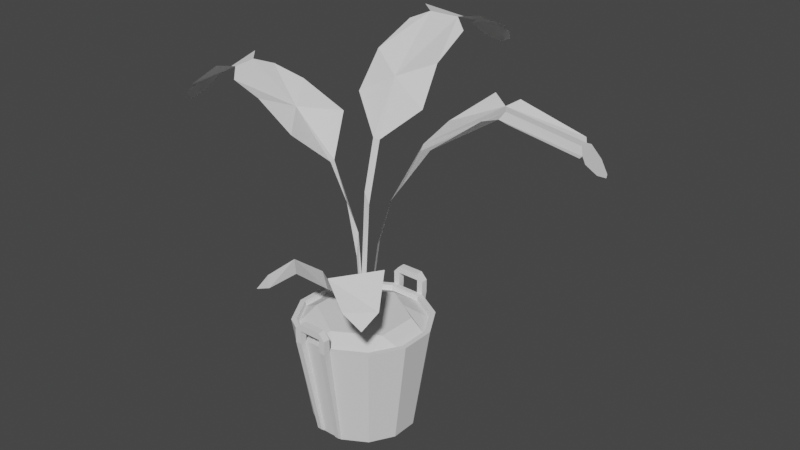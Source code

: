 # Source: plant_01.blend  (saved by Blender 2.81.16; exported with 4.5.12 LTS)
import bpy
from mathutils import Matrix  # noqa: F401  (used for matrix-valued properties, if any)

bpy.ops.wm.read_factory_settings(use_empty=True)
scene = bpy.context.scene
scene.name = 'Scene'

# ---- collections
col_collection = bpy.data.collections.new('Collection'); scene.collection.children.link(col_collection)

# ---- world
world_world = bpy.data.worlds.new('World'); scene.world = world_world
world_world.use_nodes = True; world_world.node_tree.nodes.clear()
_N = world_world.node_tree.nodes; _L = world_world.node_tree.links
n0 = _N.new('ShaderNodeOutputWorld'); n0.name = 'World Output'; n0.location = (300, 300)
n1 = _N.new('ShaderNodeBackground'); n1.name = 'Background'; n1.location = (10, 300)
n1.inputs[0].default_value = (0.05088, 0.05088, 0.05088, 1.0)
_L.new(n1.outputs[0], n0.inputs[0])
n0.is_active_output = True
world_world.color = (0.05088, 0.05088, 0.05088)
world_world.use_sun_shadow = False
world_world.sun_shadow_jitter_overblur = 0.0

# ---- meshes
me_cylinder = bpy.data.meshes.new('Cylinder')
me_cylinder.from_pydata([(0.7284, 0.1952, 0.0), (0.9659, 0.2588, 1.6), (0.5332, 0.5332, 0.0), (0.7071, 0.7071, 1.6), (0.1952, 0.7284, 0.0), (0.2588, 0.9659, 1.6), (-0.1952, 0.7284, 0.0), (-0.2588, 0.9659, 1.6), (-0.5332, 0.5332, 0.0), (-0.7071, 0.7071, 1.6), (-0.7284, 0.1952, 0.0), (-0.9659, 0.2588, 1.6), (0.7284, 0.0, 0.0), (0.9659, 0.0, 1.6), (-0.7284, 0.0, 0.0), (-0.9659, 0.0, 1.6), (0.1257, 0.7284, 0.0), (-0.1257, 0.7284, 0.0), (-0.1665, 0.9659, 1.6), (0.1665, 0.9659, 1.6), (0.2588, 0.9659, 1.8), (-0.2588, 0.9659, 1.8), (-0.1668, 0.9659, 1.8), (0.1668, 0.9659, 1.8), (-0.1668, 0.9659, 1.9), (0.1668, 0.9659, 1.9), (0.2588, 1.066, 1.6), (0.1969, 0.7818, 0.04465), (-0.1269, 0.7818, 0.04465), (-0.1969, 0.7818, 0.04465), (0.1668, 1.066, 1.6), (-0.2588, 1.066, 1.6), (0.1269, 0.7818, 0.04465), (-0.1668, 1.066, 1.6), (0.1668, 1.066, 1.8), (0.2588, 1.066, 1.8), (-0.2588, 1.066, 1.8), (-0.1668, 1.066, 1.8), (0.1668, 1.066, 1.9), (-0.1668, 1.066, 1.9), (0.8926, 0.2392, 1.6), (0.6534, 0.6534, 1.6), (0.2392, 0.8926, 1.6), (-0.2392, 0.8926, 1.6), (-0.6534, 0.6534, 1.6), (-0.8926, 0.2392, 1.6), (0.8926, 0.0, 1.6), (-0.8926, 0.0, 1.6), (0.1537, 0.8926, 1.6), (-0.1537, 0.8926, 1.6), (0.8205, 0.2289, 1.153), (0.6007, 0.6097, 1.153), (0.2199, 0.8295, 1.153), (-0.2199, 0.8295, 1.153), (-0.6007, 0.6097, 1.153), (-0.8205, 0.2289, 1.153), (0.8205, 0.0, 1.153), (-0.8205, 0.0, 1.153), (0.1413, 0.8295, 1.153), (-0.1413, 0.8295, 1.153)], [], [(12, 0, 1, 13), (0, 2, 3, 1), (2, 4, 5, 3), (17, 28, 33, 18), (6, 8, 9, 7), (8, 10, 11, 9), (10, 14, 15, 11), (12, 14, 10, 8, 6, 17, 16, 4, 2, 0), (5, 26, 35, 20), (16, 17, 18, 19), (19, 30, 32, 16), (21, 36, 31, 7), (18, 33, 37, 22), (28, 29, 31, 33), (27, 32, 30, 26), (31, 36, 37, 33), (30, 34, 35, 26), (37, 39, 38, 34), (36, 39, 37), (34, 38, 35), (20, 35, 38, 25), (4, 27, 26, 5), (24, 39, 36, 21), (6, 29, 28, 17), (16, 32, 27, 4), (25, 38, 39, 24), (22, 37, 34, 23), (23, 34, 30, 19), (7, 31, 29, 6), (3, 5, 42, 41), (1, 3, 41, 40), (11, 15, 47, 45), (13, 1, 40, 46), (9, 11, 45, 44), (7, 9, 44, 43), (18, 7, 43, 49), (5, 19, 48, 42), (19, 18, 49, 48), (25, 23, 20), (22, 24, 21), (23, 25, 24, 22), (23, 19, 5, 20), (18, 22, 21, 7), (46, 40, 50, 56), (49, 43, 53, 59), (40, 41, 51, 50), (41, 42, 52, 51), (42, 48, 58, 52), (43, 44, 54, 53), (48, 49, 59, 58), (44, 45, 55, 54), (45, 47, 57, 55), (51, 52, 58, 59, 53, 54, 55, 57, 56, 50)])
_uv = me_cylinder.uv_layers.new(name='UVMap')
_uv.uv.foreach_set('vector', [0.7083, 0.5, 0.6667, 0.5, 0.6667, 1.0, 0.7083, 1.0, 0.6667, 0.5, 0.5833, 0.5, 0.5833, 1.0, 0.6667, 1.0, 0.5833, 0.5, 0.5, 0.5, 0.5, 1.0, 0.5833, 1.0, 0.4444, 0.5, 0.4444, 0.514, 0.4444, 1.0, 0.4444, 1.0, 0.4167, 0.5, 0.3333, 0.5, 0.3333, 1.0, 0.4167, 1.0, 0.3333, 0.5, 0.25, 0.5, 0.25, 1.0, 0.3333, 1.0, 0.25, 0.5, 0.2083, 0.5, 0.2083, 1.0, 0.25, 1.0, 0.7083, 0.5, 0.2083, 0.5, 0.25, 0.5, 0.3333, 0.5, 0.4167, 0.5, 0.4444, 0.5, 0.4722, 0.5, 0.5, 0.5, 0.5833, 0.5, 0.6667, 0.5, 0.0, 0.0, 0.0, 0.0, 0.0, 0.0, 0.0, 0.0, 0.4722, 0.5, 0.4444, 0.5, 0.4444, 1.0, 0.4722, 1.0, 0.4722, 1.0, 0.4722, 1.0, 0.4722, 0.514, 0.4722, 0.5, 0.0, 0.0, 0.0, 0.0, 0.0, 0.0, 0.0, 0.0, 0.0, 0.0, 0.0, 0.0, 0.0, 0.0, 0.0, 0.0, 0.4444, 0.514, 0.4167, 0.514, 0.4167, 1.0, 0.4444, 1.0, 0.5, 0.514, 0.4722, 0.514, 0.4722, 1.0, 0.5, 1.0, 0.4167, 1.0, 0.4167, 1.0, 0.4444, 1.0, 0.4444, 1.0, 0.4722, 1.0, 0.4722, 1.0, 0.5, 1.0, 0.5, 1.0, 0.4444, 1.0, 0.4444, 1.0, 0.4722, 1.0, 0.4722, 1.0, 0.4167, 1.0, 0.4444, 1.0, 0.4444, 1.0, 0.4722, 1.0, 0.4722, 1.0, 0.5, 1.0, 0.0, 0.0, 0.0, 0.0, 0.0, 0.0, 0.0, 0.0, 0.5, 0.5, 0.5, 0.514, 0.5, 1.0, 0.5, 1.0, 0.0, 0.0, 0.0, 0.0, 0.0, 0.0, 0.0, 0.0, 0.4167, 0.5, 0.4167, 0.514, 0.4444, 0.514, 0.4444, 0.5, 0.4722, 0.5, 0.4722, 0.514, 0.5, 0.514, 0.5, 0.5, 0.0, 0.0, 0.0, 0.0, 0.0, 0.0, 0.0, 0.0, 0.0, 0.0, 0.0, 0.0, 0.0, 0.0, 0.0, 0.0, 0.0, 0.0, 0.0, 0.0, 0.0, 0.0, 0.0, 0.0, 0.4167, 1.0, 0.4167, 1.0, 0.4167, 0.514, 0.4167, 0.5, 0.5833, 1.0, 0.5, 1.0, 0.5, 1.0, 0.5833, 1.0, 0.6667, 1.0, 0.5833, 1.0, 0.5833, 1.0, 0.6667, 1.0, 0.25, 1.0, 0.2083, 1.0, 0.2083, 1.0, 0.25, 1.0, 0.7083, 1.0, 0.6667, 1.0, 0.6667, 1.0, 0.7083, 1.0, 0.3333, 1.0, 0.25, 1.0, 0.25, 1.0, 0.3333, 1.0, 0.4167, 1.0, 0.3333, 1.0, 0.3333, 1.0, 0.4167, 1.0, 0.4444, 1.0, 0.4167, 1.0, 0.4167, 1.0, 0.4444, 1.0, 0.5, 1.0, 0.4722, 1.0, 0.4722, 1.0, 0.5, 1.0, 0.4722, 1.0, 0.4444, 1.0, 0.4444, 1.0, 0.4722, 1.0, 0.0, 0.0, 0.0, 0.0, 0.0, 0.0, 0.0, 0.0, 0.0, 0.0, 0.0, 0.0, 0.0, 0.0, 0.0, 0.0, 0.0, 0.0, 0.0, 0.0, 0.0, 0.0, 0.4722, 1.0, 0.0, 0.0, 0.0, 0.0, 0.4444, 1.0, 0.0, 0.0, 0.0, 0.0, 0.4167, 1.0, 0.7083, 1.0, 0.6667, 1.0, 0.6667, 1.0, 0.7083, 1.0, 0.4444, 1.0, 0.4167, 1.0, 0.4167, 1.0, 0.4444, 1.0, 0.6667, 1.0, 0.5833, 1.0, 0.5833, 1.0, 0.6667, 1.0, 0.5833, 1.0, 0.5, 1.0, 0.5, 1.0, 0.5833, 1.0, 0.5, 1.0, 0.4722, 1.0, 0.4722, 1.0, 0.5, 1.0, 0.4167, 1.0, 0.3333, 1.0, 0.3333, 1.0, 0.4167, 1.0, 0.4722, 1.0, 0.4444, 1.0, 0.4444, 1.0, 0.4722, 1.0, 0.3333, 1.0, 0.25, 1.0, 0.25, 1.0, 0.3333, 1.0, 0.25, 1.0, 0.2083, 1.0, 0.2083, 1.0, 0.25, 1.0, 0.5833, 1.0, 0.5, 1.0, 0.4722, 1.0, 0.4444, 1.0, 0.4167, 1.0, 0.3333, 1.0, 0.25, 1.0, 0.2083, 1.0, 0.7083, 1.0, 0.6667, 1.0])
me_cylinder.use_remesh_fix_poles = True
me_cylinder.use_remesh_preserve_attributes = False
me_cylinder.use_mirror_vertex_groups = False
me_cylinder.update()
me_cylinder_002 = bpy.data.meshes.new('Cylinder.002')
me_cylinder_002.from_pydata([(0.9202, -0.2436, 1.504), (-0.2284, 0.9155, 1.504), (0.922, 0.247, 1.507), (0.245, 0.9055, 1.504), (-0.6633, 0.6882, 1.507), (-0.245, -0.9188, 1.504), (0.6752, -0.6672, 1.504), (0.245, -0.9188, 1.504), (-0.662, -0.6739, 1.504), (-0.9235, -0.2502, 1.504), (2.759e-07, 0.661, 1.672), (0.6174, 0.2921, 1.671), (-0.6005, 0.3087, 1.672), (0.6005, -0.3087, 1.672), (2.443e-07, -0.661, 1.672), (-0.6174, -0.2921, 1.671), (0.6581, 0.6592, 1.505), (0.3087, 0.4766, 1.671), (-0.9062, 0.2455, 1.505), (-0.609, 0.008296, 1.671)], [], [(0, 13, 6), (7, 14, 5), (1, 10, 3), (7, 5, 8, 9, 18, 4, 1, 3, 16, 2, 0, 6), (17, 11, 2, 16), (15, 14, 13, 11, 17, 10, 12, 19), (19, 18, 9, 15), (0, 11, 13), (9, 8, 15), (14, 15, 8, 5), (0, 2, 11), (10, 1, 4, 12), (14, 7, 6, 13), (10, 17, 16, 3), (12, 4, 18, 19)])
_uv = me_cylinder_002.uv_layers.new(name='UVMap')
_uv.uv.foreach_set('vector', [0.0, 0.0, 0.0, 0.0, 0.0, 0.0, 0.0, 0.0, 0.0, 0.0, 0.0, 0.0, 0.0, 0.0, 0.0, 0.0, 0.0, 0.0, 0.0, 0.0, 0.0, 0.0, 0.0, 0.0, 0.0, 0.0, 0.0, 0.0, 0.0, 0.0, 0.0, 0.0, 0.0, 0.0, 0.0, 0.0, 0.0, 0.0, 0.0, 0.0, 0.0, 0.0, 0.0, 0.0, 0.0, 0.0, 0.0, 0.0, 0.0, 0.0, 0.0, 0.0, 0.0, 0.0, 0.0, 0.0, 0.0, 0.0, 0.0, 0.0, 0.0, 0.0, 0.0, 0.0, 0.0, 0.0, 0.0, 0.0, 0.0, 0.0, 0.0, 0.0, 0.0, 0.0, 0.0, 0.0, 0.0, 0.0, 0.0, 0.0, 0.0, 0.0, 0.0, 0.0, 0.0, 0.0, 0.0, 0.0, 0.0, 0.0, 0.0, 0.0, 0.0, 0.0, 0.0, 0.0, 0.0, 0.0, 0.0, 0.0, 0.0, 0.0, 0.0, 0.0, 0.0, 0.0, 0.0, 0.0, 0.0, 0.0, 0.0, 0.0, 0.0, 0.0, 0.0, 0.0, 0.0, 0.0, 0.0, 0.0, 0.0, 0.0, 0.0, 0.0, 0.0, 0.0, 0.0, 0.0, 0.0, 0.0, 0.0, 0.0])
me_cylinder_002.use_remesh_fix_poles = True
me_cylinder_002.use_remesh_preserve_attributes = False
me_cylinder_002.use_mirror_vertex_groups = False
me_cylinder_002.update()
me_plane = bpy.data.meshes.new('Plane')
me_plane.from_pydata([(0.241, 0.0, 0.0), (1.385, 3.814, -1.727), (0.3322, 2.471, -0.3283), (0.0, 0.0, 0.0), (0.0, 3.834, -1.769), (0.0, 2.471, -0.3283), (2.632, 3.843, -1.876), (3.229, 2.92, -0.6057), (0.3496, 3.126, -3.044), (0.0, 3.126, -3.044), (1.523, 3.234, -2.945), (1.93, 3.392, -2.802), (1.281, 3.447, -2.752), (0.0, 3.485, -2.717), (2.053, 3.47, -2.731), (2.7, 3.715, -1.558), (2.964, 3.437, -0.9561), (0.0, 3.169, -0.7078), (0.8588, 3.234, -0.712), (0.3082, 1.823, -0.1512), (0.0, 1.823, -0.1512), (0.2746, 0.8633, -0.04953), (0.0, 0.8633, -0.04953)], [], [(20, 19, 2, 5), (18, 2, 7, 16), (12, 11, 10, 8), (13, 12, 8, 9), (1, 6, 14, 12), (4, 1, 12, 13), (17, 18, 1, 4), (5, 2, 18, 17), (1, 18, 16, 15), (22, 21, 19, 20), (3, 0, 21, 22)])
_uv = me_plane.uv_layers.new(name='UVMap')
_uv.uv.foreach_set('vector', [0.5, 0.6184, 1.0, 0.6184, 1.0, 0.8403, 0.5, 0.8403, 0.937, 0.9028, 1.0, 0.8403, 1.0, 0.8403, 1.0, 0.8934, 1.0, 1.0, 1.0, 1.0, 1.0, 1.0, 1.0, 1.0, 0.5, 1.0, 1.0, 1.0, 1.0, 1.0, 0.5, 1.0, 1.45, 1.0, 1.0, 0.9789, 1.0, 1.0, 1.0, 1.0, 0.5, 1.0, 1.45, 1.0, 1.0, 1.0, 0.5, 1.0, 0.5, 0.9, 0.937, 0.9028, 0.8741, 0.9652, 0.5, 0.9652, 0.5, 0.8403, 1.0, 0.8403, 0.937, 0.9028, 0.5, 0.9, 0.8741, 0.9652, 0.937, 0.9028, 1.0, 0.8934, 1.0, 0.9466, 0.5, 0.3092, 1.0, 0.3092, 1.0, 0.6184, 0.5, 0.6184, 0.5, 0.0, 1.0, 0.0, 1.0, 0.3092, 0.5, 0.3092])
me_plane.use_remesh_fix_poles = True
me_plane.use_remesh_preserve_attributes = False
me_plane.use_mirror_vertex_groups = False
me_plane.update()
me_plane_001 = bpy.data.meshes.new('Plane.001')
me_plane_001.from_pydata([(0.241, -0.01825, 7.976e-10), (1.385, 3.13, -1.727), (0.3322, 1.787, -0.3283), (2.632, 3.159, -1.876), (3.229, 2.235, -0.6057), (0.3496, 2.441, -3.044), (1.523, 2.55, -2.945), (1.93, 2.707, -2.802), (1.281, 2.762, -2.752), (2.053, 2.785, -2.731), (2.7, 3.173, -1.558), (2.964, 2.752, -0.9561), (0.8588, 2.549, -0.712), (0.3082, 1.138, -0.1512), (-0.241, -0.01825, 7.976e-10), (-1.385, 3.13, -1.727), (-0.3322, 1.787, -0.3283), (0.0, -0.01825, 7.978e-10), (0.0, 3.149, -1.769), (0.0, 1.787, -0.3283), (-2.632, 3.159, -1.876), (-3.229, 2.235, -0.6057), (-0.3496, 2.441, -3.044), (0.0, 2.441, -3.044), (-1.523, 2.55, -2.945), (-1.93, 2.707, -2.802), (-1.281, 2.762, -2.752), (0.0, 2.8, -2.717), (-2.053, 2.785, -2.731), (-2.7, 3.216, -1.558), (-2.964, 2.752, -0.9561), (0.0, 2.484, -0.7078), (-0.8588, 2.549, -0.712), (-0.3082, 1.138, -0.1512), (0.0, 1.138, -0.1512)], [], [(34, 13, 2, 19), (12, 2, 4, 11), (8, 7, 6, 5), (27, 8, 5, 23), (1, 3, 9, 8), (18, 1, 8, 27), (31, 12, 1, 18), (19, 2, 12, 31), (1, 12, 11, 10), (17, 0, 13, 34), (34, 19, 16, 33), (32, 30, 21, 16), (26, 22, 24, 25), (27, 23, 22, 26), (15, 26, 28, 20), (18, 27, 26, 15), (31, 18, 15, 32), (19, 31, 32, 16), (15, 29, 30, 32), (17, 34, 33, 14)])
_uv = me_plane_001.uv_layers.new(name='UVMap')
_uv.uv.foreach_set('vector', [0.5, 0.6184, 1.0, 0.6184, 1.0, 0.8403, 0.5, 0.8403, 0.937, 0.9028, 1.0, 0.8403, 1.0, 0.8403, 1.0, 0.8934, 1.0, 1.0, 1.0, 1.0, 1.0, 1.0, 1.0, 1.0, 0.5, 1.0, 1.0, 1.0, 1.0, 1.0, 0.5, 1.0, 1.45, 1.0, 1.0, 0.9789, 1.0, 1.0, 1.0, 1.0, 0.5, 1.0, 1.45, 1.0, 1.0, 1.0, 0.5, 1.0, 0.5, 0.9, 0.937, 0.9028, 0.8741, 0.9652, 0.5, 0.9652, 0.5, 0.8403, 1.0, 0.8403, 0.937, 0.9028, 0.5, 0.9, 0.8741, 0.9652, 0.937, 0.9028, 1.0, 0.8934, 1.0, 0.9466, 0.5, 0.0, 1.0, 0.0, 1.0, 0.6184, 0.5, 0.6184, 0.5, 0.6184, 0.5, 0.8403, 1.0, 0.8403, 1.0, 0.6184, 0.937, 0.9028, 1.0, 0.8934, 1.0, 0.8403, 1.0, 0.8403, 1.0, 1.0, 1.0, 1.0, 1.0, 1.0, 1.0, 1.0, 0.5, 1.0, 0.5, 1.0, 1.0, 1.0, 1.0, 1.0, 1.45, 1.0, 1.0, 1.0, 1.0, 1.0, 1.0, 0.9789, 0.5, 1.0, 0.5, 1.0, 1.0, 1.0, 1.45, 1.0, 0.5, 0.9, 0.5, 0.9652, 0.8741, 0.9652, 0.937, 0.9028, 0.5, 0.8403, 0.5, 0.9, 0.937, 0.9028, 1.0, 0.8403, 0.8741, 0.9652, 1.0, 0.9466, 1.0, 0.8934, 0.937, 0.9028, 0.5, 0.0, 0.5, 0.6184, 1.0, 0.6184, 1.0, 0.0])
me_plane_001.use_remesh_fix_poles = True
me_plane_001.use_remesh_preserve_attributes = False
me_plane_001.use_mirror_vertex_groups = False
me_plane_001.update()
me_plane_002 = bpy.data.meshes.new('Plane.002')
me_plane_002.from_pydata([(3.16, 1.346, -0.6897), (-0.1346, 1.246, -2.519), (1.851, 1.462, -2.191), (3.279, 1.773, -1.449), (0.2871, 0.9321, -0.3844), (-0.2393, -0.01696, 0.002086), (0.2429, -0.01686, 0.002241), (-3.073, 1.909, -1.448), (-3.323, 1.394, -0.632), (-2.153, 1.437, -2.178), (-0.3889, 0.9492, -0.3581)], [], [(2, 1, 9), (3, 9, 7), (8, 10, 4), (3, 7, 8), (10, 5, 6), (0, 3, 8, 4), (6, 4, 10), (3, 2, 9)])
_uv = me_plane_002.uv_layers.new(name='UVMap')
_uv.uv.foreach_set('vector', [1.0, 1.0, 1.0, 1.0, 1.0, 1.0, 1.002, 0.979, 1.0, 1.0, 1.0, 0.9604, 1.0, 0.8402, 1.0, 0.8434, 1.0, 0.8409, 0.8778, 0.9645, 1.0, 0.9604, 1.0, 0.8402, 1.0, 0.8434, 1.0, 0.0, 1.0, 0.0, 1.0, 0.8403, 0.8778, 0.9645, 1.0, 0.8402, 1.0, 0.8409, 1.0, 0.0, 1.0, 0.8409, 1.0, 0.8434, 1.002, 0.979, 1.0, 1.0, 1.0, 1.0])
me_plane_002.use_remesh_fix_poles = True
me_plane_002.use_remesh_preserve_attributes = False
me_plane_002.use_mirror_vertex_groups = False
me_plane_002.update()
me_plane_003 = bpy.data.meshes.new('Plane.003')
me_plane_003.from_pydata([(3.16, 1.346, -0.6897), (-0.1346, 1.246, -2.519), (1.851, 1.462, -2.191), (3.279, 1.773, -1.449), (0.2871, 0.9321, -0.3844), (-0.2393, -0.01696, 0.002086), (0.2429, -0.01686, 0.002241), (-3.073, 1.909, -1.448), (-3.323, 1.394, -0.632), (-2.153, 1.437, -2.178), (-0.3889, 0.9492, -0.3581)], [], [(2, 1, 9), (3, 9, 7), (8, 10, 4), (3, 7, 8), (10, 5, 6), (0, 3, 8, 4), (6, 4, 10), (3, 2, 9)])
_uv = me_plane_003.uv_layers.new(name='UVMap')
_uv.uv.foreach_set('vector', [1.0, 1.0, 1.0, 1.0, 1.0, 1.0, 1.002, 0.979, 1.0, 1.0, 1.0, 0.9604, 1.0, 0.8402, 1.0, 0.8434, 1.0, 0.8409, 0.8778, 0.9645, 1.0, 0.9604, 1.0, 0.8402, 1.0, 0.8434, 1.0, 0.0, 1.0, 0.0, 1.0, 0.8403, 0.8778, 0.9645, 1.0, 0.8402, 1.0, 0.8409, 1.0, 0.0, 1.0, 0.8409, 1.0, 0.8434, 1.002, 0.979, 1.0, 1.0, 1.0, 1.0])
me_plane_003.use_remesh_fix_poles = True
me_plane_003.use_remesh_preserve_attributes = False
me_plane_003.use_mirror_vertex_groups = False
me_plane_003.update()
me_plane_004 = bpy.data.meshes.new('Plane.004')
me_plane_004.from_pydata([(0.241, 0.0, 0.0), (1.061, 3.231, -1.893), (0.2466, 2.15, -0.4533), (2.318, 3.262, -2.042), (3.045, 2.654, -0.636), (0.01115, 2.521, -2.885), (1.16, 2.637, -2.788), (1.532, 2.799, -2.646), (0.8725, 2.849, -2.596), (1.638, 2.878, -2.575), (2.415, 3.137, -1.724), (2.753, 2.996, -1.262), (0.2791, 1.175, -0.08368), (-1.079, 3.226, -1.893), (-0.2466, 2.151, -0.4527), (-0.241, 2.007e-11, 3.498e-10), (-2.318, 3.262, -2.042), (-3.051, 2.629, -0.7056), (-0.3685, 2.52, -2.886), (-1.524, 2.637, -2.788), (-1.896, 2.799, -2.646), (-1.236, 2.85, -2.596), (-2.002, 2.878, -2.575), (-2.415, 3.137, -1.724), (-2.804, 2.996, -1.262), (-0.07174, 2.794, -1.021), (-0.2682, 1.633, -0.1954), (-0.2746, 0.8633, -0.04953)], [], [(8, 5, 18), (4, 11, 25, 2), (0, 12, 15), (8, 18, 21), (25, 14, 2), (12, 26, 27), (26, 12, 2), (6, 5, 8, 7), (9, 8, 1, 3), (10, 1, 25, 11), (17, 14, 25, 24), (26, 2, 14), (19, 20, 21, 18), (22, 16, 13, 21), (21, 13, 1, 8), (25, 13, 23, 24), (1, 13, 25), (12, 27, 15)])
_uv = me_plane_004.uv_layers.new(name='UVMap')
_uv.uv.foreach_set('vector', [1.0, 1.0, 1.0, 1.0, 0.9827, 1.0, 1.0, 0.8403, 1.0, 0.8934, 0.6956, 0.9012, 1.0, 0.8403, 1.0, 0.0, 1.0, 0.4323, 1.0, 0.0, 1.0, 1.0, 0.9827, 1.0, 1.0, 1.0, 0.6956, 0.9012, 1.0, 0.8403, 1.0, 0.8403, 1.0, 0.4323, 1.0, 0.6184, 1.0, 0.3092, 1.0, 0.6184, 1.0, 0.4323, 1.0, 0.8403, 1.0, 1.0, 1.0, 1.0, 1.0, 1.0, 1.0, 1.0, 1.0, 1.0, 1.0, 1.0, 1.434, 1.0, 1.0, 0.9789, 1.0, 0.9466, 0.8678, 0.9652, 0.6956, 0.9012, 1.0, 0.8934, 1.0, 0.8403, 1.0, 0.8403, 0.6956, 0.9012, 1.0, 0.8934, 1.0, 0.6184, 1.0, 0.8403, 1.0, 0.8403, 1.0, 1.0, 1.0, 1.0, 1.0, 1.0, 0.9827, 1.0, 1.0, 1.0, 1.0, 0.9789, 1.45, 1.0, 1.0, 1.0, 1.0, 1.0, 1.45, 1.0, 1.434, 1.0, 1.0, 1.0, 0.6956, 0.9012, 0.8741, 0.9652, 1.0, 0.9466, 1.0, 0.8934, 0.8678, 0.9652, 0.8741, 0.9652, 0.6956, 0.9012, 1.0, 0.4323, 1.0, 0.3092, 1.0, 0.0])
me_plane_004.use_remesh_fix_poles = True
me_plane_004.use_remesh_preserve_attributes = False
me_plane_004.use_mirror_vertex_groups = False
me_plane_004.update()

# ---- objects
ob_cylinder = bpy.data.objects.new('Cylinder', me_cylinder)
ob_empty = bpy.data.objects.new('Empty', None)
ob_cylinder_001 = bpy.data.objects.new('Cylinder.001', me_cylinder_002)
ob_plane = bpy.data.objects.new('Plane', me_plane)
ob_plane_001 = bpy.data.objects.new('Plane.001', me_plane_001)
ob_plane_002 = bpy.data.objects.new('Plane.002', me_plane_002)
ob_plane_003 = bpy.data.objects.new('Plane.003', me_plane_003)
ob_plane_004 = bpy.data.objects.new('Plane.004', me_plane_004)

# ---- transforms, parenting, visibility, modifiers, constraints
ob_cylinder.location = (0.0, 0.0, 0.0)
ob_cylinder.lineart.crease_threshold = 0.0
_m = ob_cylinder.modifiers.new('Mirror', 'MIRROR')
_m.use_axis = (False, True, False)
_m.use_clip = True
ob_empty.location = (0.0, 0.0, 0.0)
ob_empty.scale = (0.262, 0.262, 0.262)
ob_empty.lineart.crease_threshold = 0.0
ob_cylinder_001.location = (0.0, 0.0, 0.0)
ob_cylinder_001.lineart.crease_threshold = 0.0
ob_plane.location = (-0.02582, 0.008216, 1.665)
ob_plane.rotation_euler = (1.571, -0.0, 0.0)
ob_plane.scale = (0.1673, 1.0, 1.0)
ob_plane.lineart.crease_threshold = 0.0
_m = ob_plane.modifiers.new('Mirror', 'MIRROR')
_m.use_clip = True
_m = ob_plane.modifiers.new('DataTransfer', 'DATA_TRANSFER')
_m = ob_plane.modifiers.new('Decimate', 'DECIMATE')
_m.ratio = 0.6169
ob_plane_001.location = (0.0871, 0.013, 1.665)
ob_plane_001.rotation_euler = (1.571, -0.0, -1.143)
ob_plane_001.scale = (0.1673, 1.0, 1.0)
ob_plane_001.lineart.crease_threshold = 0.0
_m = ob_plane_001.modifiers.new('Decimate', 'DECIMATE')
_m.ratio = 0.8427
ob_plane_002.location = (0.01594, -0.1849, 1.665)
ob_plane_002.rotation_euler = (1.571, -0.0, -2.37)
ob_plane_002.scale = (0.1117, 0.668, 0.668)
ob_plane_002.lineart.crease_threshold = 0.0
ob_plane_003.location = (-0.1249, -0.1435, 1.534)
ob_plane_003.rotation_euler = (1.571, -0.0, -3.882)
ob_plane_003.scale = (0.08303, 0.4964, 0.4964)
ob_plane_003.lineart.crease_threshold = 0.0
ob_plane_004.location = (-0.02582, 0.008216, 1.665)
ob_plane_004.rotation_euler = (1.571, -0.0, 1.666)
ob_plane_004.scale = (0.1673, 1.0, 1.0)
ob_plane_004.lineart.crease_threshold = 0.0

# ---- collection membership
col_collection.objects.link(ob_cylinder)
col_collection.objects.link(ob_empty)
col_collection.objects.link(ob_cylinder_001)
col_collection.objects.link(ob_plane)
col_collection.objects.link(ob_plane_001)
col_collection.objects.link(ob_plane_002)
col_collection.objects.link(ob_plane_003)
col_collection.objects.link(ob_plane_004)

# ---- scene / render settings (as saved in the file)
scene.frame_start = 1; scene.frame_end = 250; scene.frame_set(28)
scene.render.engine = 'BLENDER_EEVEE_NEXT'
scene.cycles.use_denoising = False
scene.cycles.samples = 128
scene.cycles.sampling_pattern = 'TABULATED_SOBOL'
scene.cycles.use_adaptive_sampling = False
scene.cycles.use_light_tree = False
scene.view_settings.view_transform = 'Filmic'
bpy.context.view_layer.update()

# ---- added for rendering (the .blend has no active camera and no usable light): camera, sun
cam_auto = bpy.data.cameras.new('AutoCamera')
cam_auto.lens = 50.0
cam_auto.sensor_width = 36.0
cam_auto.clip_end = 1000.0
ob_auto_camera = bpy.data.objects.new('AutoCamera', cam_auto)
scene.collection.objects.link(ob_auto_camera)
ob_auto_camera.location = (8.78343, -9.75676, 9.72751)
ob_auto_camera.rotation_euler = (1.09748, -7.21219e-08, 0.694738)
scene.camera = ob_auto_camera
light_auto_sun = bpy.data.lights.new('AutoSun', 'SUN')
light_auto_sun.energy = 3.0
light_auto_sun.angle = 0.0523599
ob_auto_sun = bpy.data.objects.new('AutoSun', light_auto_sun)
scene.collection.objects.link(ob_auto_sun)
ob_auto_sun.rotation_euler = (0.872665, 0.174533, 0.523599)
bpy.context.view_layer.update()
